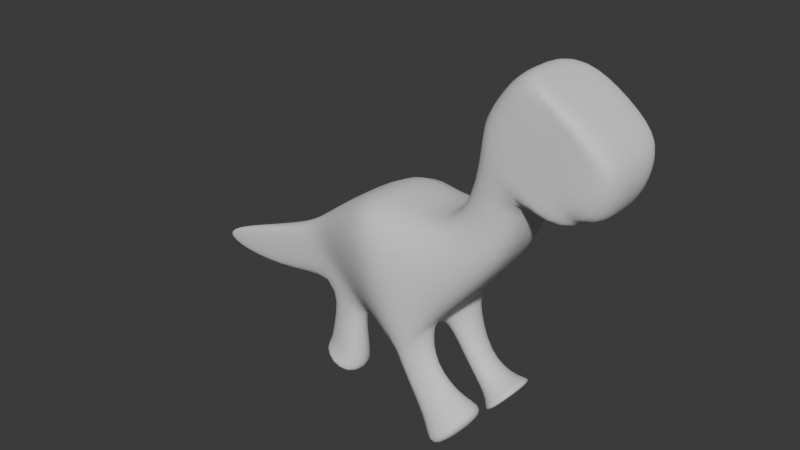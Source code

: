 # Source: Dino5.blend  (saved by Blender 4.1.24; exported with 4.5.12 LTS)
import bpy
from mathutils import Matrix  # noqa: F401  (used for matrix-valued properties, if any)

bpy.ops.wm.read_factory_settings(use_empty=True)
scene = bpy.context.scene
scene.name = 'Scene'

# ---- collections
col_collection = bpy.data.collections.new('Collection'); scene.collection.children.link(col_collection)

# ---- world
world_world = bpy.data.worlds.new('World'); scene.world = world_world
world_world.use_nodes = True; world_world.node_tree.nodes.clear()
_N = world_world.node_tree.nodes; _L = world_world.node_tree.links
n0 = _N.new('ShaderNodeOutputWorld'); n0.name = 'World Output'; n0.location = (300, 300)
n1 = _N.new('ShaderNodeBackground'); n1.name = 'Background'; n1.location = (10, 300)
n1.inputs[0].default_value = (0.05088, 0.05088, 0.05088, 1.0)
_L.new(n1.outputs[0], n0.inputs[0])
n0.is_active_output = True
world_world.color = (0.05088, 0.05088, 0.05088)
world_world.use_sun_shadow = False
world_world.sun_shadow_jitter_overblur = 0.0

# ---- meshes
me_cube_001 = bpy.data.meshes.new('Cube.001')
me_cube_001.from_pydata([(-0.8378, -1.0, -0.8243), (0.5276, -1.0, 1.122), (-0.8378, 1.0, -0.8243), (0.5276, 1.0, 1.122), (-0.08147, -1.0, -1.135), (1.243, -1.0, 0.4457), (-0.08147, 1.0, -1.135), (1.243, 1.0, 0.4457), (-0.1551, -1.0, 0.1487), (-0.1551, 1.0, 0.1487), (0.662, 1.0, -1.007), (0.662, -1.0, -1.007), (0.1862, -1.0, 0.6352), (0.1862, 1.0, 0.6352), (1.182, 1.0, -0.524), (1.182, -1.0, -0.524), (-0.3356, 1.0, -0.1086), (0.4654, 1.0, -1.041), (0.4654, -1.0, -1.041), (-0.3356, -1.0, -0.1086), (-0.5867, 1.0, -0.4664), (0.3812, 1.0, -1.196), (0.3812, -1.0, -1.196), (-0.5867, -1.0, -0.4664), (0.01557, 1.0, 0.3919), (0.9358, 1.0, -0.9278), (0.9358, -1.0, -0.9278), (0.01557, -1.0, 0.3919), (-1.858, -1.0, -0.1955), (-0.4388, -1.0, 1.615), (-1.858, 1.0, -0.1955), (-0.4388, 1.0, 1.615), (-1.514, -1.0, 1.102), (-1.514, 1.0, 1.102), (-1.091, -1.0, 1.588), (-1.091, 1.0, 1.588), (-1.694, 1.0, 0.8446), (-1.694, -1.0, 0.8446), (-1.864, 1.0, 0.4327), (-1.864, -1.0, 0.4327), (-1.343, 1.0, 1.345), (-1.343, -1.0, 1.345), (0.3569, -1.0, 0.8784), (0.3569, 1.0, 0.8784), (1.294, 1.0, -0.1067), (1.294, -1.0, -0.1067), (-0.8055, -1.0, 1.71), (-0.8055, 1.0, 1.71), (-3.703, 2.05, -5.437), (-3.703, -1.355, -5.437), (-4.869, 2.05, -1.924), (-4.869, -1.588, -1.924), (-2.302, 0.9166, -2.108), (-2.302, -0.9166, -2.108), (-0.8398, 0.9166, -2.224), (-0.8398, -0.9166, -2.224), (-6.136, 0.3357, -4.743), (-6.136, -0.3357, -4.743), (-7.245, 0.3357, -3.738), (-7.245, -0.3357, -3.738), (-10.07, 0.07371, -5.205), (-10.07, -0.07371, -5.205), (-10.25, 0.07371, -4.848), (-10.25, -0.07371, -4.848), (-8.749, 0.2047, -4.293), (-8.749, -0.2047, -4.293), (-8.129, -0.2047, -5.312), (-8.129, 0.2047, -5.312), (-6.66, 0.4582, -3.292), (-6.66, -0.4582, -3.292), (-5.312, -0.4582, -5.043), (-5.312, 0.4582, -5.043), (-0.8378, 0.0, -0.8243), (0.5276, 0.0, 1.122), (-0.08147, 0.0, -1.135), (1.243, 1.192e-07, 0.4457), (0.662, 1.192e-07, -1.007), (1.182, 1.192e-07, -0.524), (0.4654, 0.0, -1.041), (0.3812, 0.0, -1.196), (0.9358, 1.192e-07, -0.9278), (-1.858, 0.0, -0.1955), (-0.4388, 5.96e-08, 1.615), (-1.514, 0.0, 1.102), (-1.091, 0.0, 1.588), (-1.694, 0.0, 0.8446), (-1.864, 0.0, 0.4327), (-1.343, 0.0, 1.345), (-0.8055, 0.0, 1.71), (1.294, 1.192e-07, -0.1067), (-3.703, -7.062e-08, -5.437), (-4.869, -9.537e-07, -1.924), (-0.8398, 1.788e-07, -2.224), (-2.302, 2.384e-07, -2.108), (-6.136, -2.682e-07, -4.743), (-7.245, -3.874e-07, -3.738), (-10.07, -4.768e-07, -5.205), (-10.25, -5.066e-07, -4.848), (-8.129, -3.278e-07, -5.312), (-8.749, -4.47e-07, -4.293), (-5.312, -2.98e-08, -5.043), (-6.66, -2.682e-07, -3.292), (-6.656, 0.4635, -6.737), (-6.656, -0.643, -6.737), (-5.468, -1.046, -7.17), (-5.468, 0.4635, -7.17), (-6.448, -0.5042, -6.583), (-5.196, -0.7839, -6.906), (-5.196, 0.2628, -6.906), (-6.448, 0.2628, -6.583), (-5.236, -0.7839, -6.261), (-6.34, -2.801e-07, -5.946), (-6.34, -0.3357, -5.946), (-5.236, 0.2628, -6.261), (-4.13, 1.724, -1.977), (-2.879, 1.724, -4.512), (-2.879, -1.395, -4.512), (-4.13, -1.643, -1.977), (-2.879, 1.206e-09, -4.512), (-4.13, -6.104e-07, -1.977), (-3.656, -0.3571, -5.384), (-3.656, -1.406, -5.384), (-2.926, -1.102, -4.566), (-2.926, -0.3571, -4.566), (-2.512, 0.1095, -7.572), (-2.512, -1.953, -7.572), (-1.375, -1.488, -6.296), (-1.375, 0.1095, -6.296), (-1.998, -1.102, -6.184), (-1.998, -0.3571, -6.184), (-2.728, -1.406, -7.002), (-2.728, -0.3571, -7.002), (-2.816, -0.5432, -5.501), (-3.383, -0.5432, -6.137), (-2.816, -0.9485, -5.501), (-3.383, -1.187, -6.137), (-2.993, 1.385, -4.64), (-3.589, 1.57, -5.309), (-3.589, 0.4095, -5.309), (-2.993, 0.4095, -4.64), (-1.309, 1.77, -6.286), (-2.425, 2.115, -7.538), (-2.425, -0.05569, -7.538), (-1.309, -0.05569, -6.286), (-1.711, 1.385, -6.451), (-2.307, 1.57, -7.12), (-1.711, 0.4095, -6.451), (-2.307, 0.4095, -7.12), (-2.945, 1.331, -6.499), (-2.945, 0.6131, -6.499), (-2.576, 1.217, -6.085), (-2.576, 0.6131, -6.085)], [], [(43, 13, 35, 47), (43, 3, 7, 44), (89, 75, 5, 45), (45, 5, 1, 42), (72, 74, 4, 0), (75, 73, 1, 5), (18, 11, 8, 19), (78, 76, 11, 18), (16, 9, 10, 17), (9, 16, 36, 33), (26, 15, 12, 27), (80, 77, 15, 26), (24, 13, 14, 25), (24, 9, 33, 40), (27, 12, 34, 41), (20, 16, 17, 21), (79, 78, 18, 22), (22, 18, 19, 23), (4, 22, 23, 0), (74, 79, 22, 4), (2, 20, 21, 6), (19, 8, 32, 37), (20, 2, 30, 38), (9, 24, 25, 10), (76, 80, 26, 11), (11, 26, 27, 8), (88, 82, 31, 47), (85, 83, 33, 36), (87, 84, 35, 40), (86, 85, 36, 38), (81, 86, 38, 30), (83, 87, 40, 33), (16, 20, 38, 36), (13, 24, 40, 35), (119, 114, 50, 91), (42, 1, 29, 46), (23, 19, 37, 39), (73, 3, 31, 82), (0, 23, 39, 28), (8, 27, 41, 32), (12, 42, 46, 34), (84, 88, 47, 35), (15, 45, 42, 12), (77, 89, 45, 15), (13, 43, 44, 14), (3, 43, 47, 31), (101, 68, 58, 95), (114, 115, 48, 50), (49, 90, 120, 121), (116, 117, 51, 49), (0, 28, 53, 55), (72, 0, 55, 92), (30, 2, 54, 52), (81, 30, 52, 93), (99, 64, 62, 97), (107, 106, 103, 104), (70, 69, 59, 57), (68, 71, 56, 58), (96, 61, 63, 97), (98, 66, 61, 96), (66, 65, 63, 61), (64, 67, 60, 62), (58, 56, 67, 64), (57, 59, 65, 66), (94, 57, 66, 98), (95, 58, 64, 99), (50, 48, 71, 68), (49, 51, 69, 70), (90, 49, 70, 100), (91, 50, 68, 101), (51, 91, 101, 69), (48, 90, 100, 71), (59, 95, 99, 65), (56, 94, 98, 67), (67, 98, 96, 60), (60, 96, 97, 62), (71, 100, 94, 56), (65, 99, 97, 63), (28, 81, 93, 53), (2, 72, 92, 54), (90, 48, 137, 138), (69, 101, 95, 59), (14, 44, 89, 77), (34, 46, 88, 84), (1, 73, 82, 29), (117, 119, 91, 51), (32, 41, 87, 83), (28, 39, 86, 81), (39, 37, 85, 86), (41, 34, 84, 87), (37, 32, 83, 85), (46, 29, 82, 88), (10, 25, 80, 76), (6, 21, 79, 74), (21, 17, 78, 79), (25, 14, 77, 80), (17, 10, 76, 78), (7, 3, 73, 75), (2, 6, 74, 72), (44, 7, 75, 89), (105, 104, 103, 102), (109, 108, 105, 102), (106, 109, 102, 103), (108, 107, 104, 105), (113, 110, 107, 108), (112, 111, 109, 106), (111, 113, 108, 109), (110, 112, 106, 107), (70, 57, 112, 110), (94, 100, 113, 111), (57, 94, 111, 112), (100, 70, 110, 113), (53, 93, 119, 117), (54, 92, 118, 115), (55, 53, 117, 116), (92, 55, 116, 118), (52, 54, 115, 114), (93, 52, 114, 119), (129, 128, 126, 127), (90, 118, 123, 120), (118, 116, 122, 123), (116, 49, 121, 122), (127, 126, 125, 124), (128, 130, 125, 126), (131, 129, 127, 124), (130, 131, 124, 125), (135, 133, 131, 130), (133, 132, 129, 131), (134, 135, 130, 128), (132, 134, 128, 129), (123, 122, 134, 132), (122, 121, 135, 134), (120, 123, 132, 133), (121, 120, 133, 135), (145, 144, 140, 141), (118, 90, 138, 139), (115, 118, 139, 136), (48, 115, 136, 137), (140, 143, 142, 141), (144, 146, 143, 140), (147, 145, 141, 142), (146, 147, 142, 143), (151, 149, 147, 146), (149, 148, 145, 147), (150, 151, 146, 144), (148, 150, 144, 145), (137, 136, 150, 148), (136, 139, 151, 150), (138, 137, 148, 149), (139, 138, 149, 151)])
me_cube_001.polygons.foreach_set('use_smooth', [True] * 150)
_uv = me_cube_001.uv_layers.new(name='UVMap')
_uv.uv.foreach_set('vector', [0.5937, 0.25, 0.5625, 0.25, 0.5625, 0.25, 0.5937, 0.25, 0.5937, 0.25, 0.625, 0.25, 0.625, 0.5, 0.5938, 0.5, 0.5938, 0.625, 0.625, 0.625, 0.625, 0.75, 0.5937, 0.75, 0.5937, 0.75, 0.625, 0.75, 0.625, 1.0, 0.5937, 1.0, 0.125, 0.625, 0.375, 0.625, 0.375, 0.75, 0.125, 0.75, 0.625, 0.625, 0.875, 0.625, 0.875, 0.75, 0.625, 0.75, 0.4669, 0.75, 0.5, 0.75, 0.5, 1.0, 0.4669, 1.0, 0.4669, 0.625, 0.5, 0.625, 0.5, 0.75, 0.4669, 0.75, 0.4669, 0.25, 0.5, 0.25, 0.5, 0.5, 0.4669, 0.5, 0.5, 0.25, 0.4669, 0.25, 0.4669, 0.25, 0.5, 0.25, 0.5312, 0.75, 0.5625, 0.75, 0.5625, 1.0, 0.5312, 1.0, 0.5312, 0.625, 0.5625, 0.625, 0.5625, 0.75, 0.5312, 0.75, 0.5312, 0.25, 0.5625, 0.25, 0.5625, 0.5, 0.5312, 0.5, 0.5312, 0.25, 0.5, 0.25, 0.5, 0.25, 0.5312, 0.25, 0.5312, 1.0, 0.5625, 1.0, 0.5625, 1.0, 0.5312, 1.0, 0.421, 0.25, 0.4669, 0.25, 0.4669, 0.5, 0.421, 0.5, 0.421, 0.625, 0.4669, 0.625, 0.4669, 0.75, 0.421, 0.75, 0.421, 0.75, 0.4669, 0.75, 0.4669, 1.0, 0.421, 1.0, 0.375, 0.75, 0.421, 0.75, 0.421, 1.0, 0.375, 1.0, 0.375, 0.625, 0.421, 0.625, 0.421, 0.75, 0.375, 0.75, 0.375, 0.25, 0.421, 0.25, 0.421, 0.5, 0.375, 0.5, 0.4669, 1.0, 0.5, 1.0, 0.5, 1.0, 0.4669, 1.0, 0.421, 0.25, 0.375, 0.25, 0.375, 0.25, 0.421, 0.25, 0.5, 0.25, 0.5312, 0.25, 0.5312, 0.5, 0.5, 0.5, 0.5, 0.625, 0.5312, 0.625, 0.5312, 0.75, 0.5, 0.75, 0.5, 0.75, 0.5312, 0.75, 0.5312, 1.0, 0.5, 1.0, 0.5938, 0.125, 0.625, 0.125, 0.625, 0.25, 0.5937, 0.25, 0.4669, 0.125, 0.5, 0.125, 0.5, 0.25, 0.4669, 0.25, 0.5312, 0.125, 0.5625, 0.125, 0.5625, 0.25, 0.5312, 0.25, 0.421, 0.125, 0.4669, 0.125, 0.4669, 0.25, 0.421, 0.25, 0.375, 0.125, 0.421, 0.125, 0.421, 0.25, 0.375, 0.25, 0.5, 0.125, 0.5312, 0.125, 0.5312, 0.25, 0.5, 0.25, 0.4669, 0.25, 0.421, 0.25, 0.421, 0.25, 0.4669, 0.25, 0.5625, 0.25, 0.5312, 0.25, 0.5312, 0.25, 0.5625, 0.25, 0.375, 0.125, 0.375, 0.25, 0.375, 0.25, 0.375, 0.125, 0.5937, 1.0, 0.625, 1.0, 0.625, 1.0, 0.5938, 1.0, 0.421, 1.0, 0.4669, 1.0, 0.4669, 1.0, 0.421, 1.0, 0.875, 0.625, 0.875, 0.5, 0.875, 0.5, 0.875, 0.625, 0.375, 1.0, 0.421, 1.0, 0.421, 1.0, 0.375, 1.0, 0.5, 1.0, 0.5312, 1.0, 0.5312, 1.0, 0.5, 1.0, 0.5625, 1.0, 0.5937, 1.0, 0.5938, 1.0, 0.5625, 1.0, 0.5625, 0.125, 0.5938, 0.125, 0.5937, 0.25, 0.5625, 0.25, 0.5625, 0.75, 0.5937, 0.75, 0.5937, 1.0, 0.5625, 1.0, 0.5625, 0.625, 0.5938, 0.625, 0.5937, 0.75, 0.5625, 0.75, 0.5625, 0.25, 0.5937, 0.25, 0.5938, 0.5, 0.5625, 0.5, 0.625, 0.25, 0.5937, 0.25, 0.5937, 0.25, 0.625, 0.25, 0.375, 0.125, 0.375, 0.25, 0.375, 0.25, 0.375, 0.125, 0.375, 0.25, 0.375, 0.25, 0.375, 0.25, 0.375, 0.25, 0.125, 0.75, 0.125, 0.625, 0.125, 0.625, 0.125, 0.75, 0.375, 1.0, 0.375, 1.0, 0.375, 1.0, 0.375, 1.0, 0.375, 1.0, 0.375, 1.0, 0.375, 1.0, 0.375, 1.0, 0.125, 0.625, 0.125, 0.75, 0.125, 0.75, 0.125, 0.625, 0.375, 0.25, 0.375, 0.25, 0.375, 0.25, 0.375, 0.25, 0.375, 0.125, 0.375, 0.25, 0.375, 0.25, 0.375, 0.125, 0.375, 0.125, 0.375, 0.25, 0.375, 0.25, 0.375, 0.125, 0.375, 1.0, 0.375, 1.0, 0.375, 1.0, 0.375, 1.0, 0.375, 1.0, 0.375, 1.0, 0.375, 1.0, 0.375, 1.0, 0.375, 0.25, 0.375, 0.25, 0.375, 0.25, 0.375, 0.25, 0.125, 0.625, 0.125, 0.75, 0.125, 0.75, 0.125, 0.625, 0.125, 0.625, 0.125, 0.75, 0.125, 0.75, 0.125, 0.625, 0.375, 1.0, 0.375, 1.0, 0.375, 1.0, 0.375, 1.0, 0.375, 0.25, 0.375, 0.25, 0.375, 0.25, 0.375, 0.25, 0.375, 0.25, 0.375, 0.25, 0.375, 0.25, 0.375, 0.25, 0.375, 1.0, 0.375, 1.0, 0.375, 1.0, 0.375, 1.0, 0.125, 0.625, 0.125, 0.75, 0.125, 0.75, 0.125, 0.625, 0.375, 0.125, 0.375, 0.25, 0.375, 0.25, 0.375, 0.125, 0.375, 0.25, 0.375, 0.25, 0.375, 0.25, 0.375, 0.25, 0.375, 1.0, 0.375, 1.0, 0.375, 1.0, 0.375, 1.0, 0.125, 0.625, 0.125, 0.75, 0.125, 0.75, 0.125, 0.625, 0.375, 0.125, 0.375, 0.25, 0.375, 0.25, 0.375, 0.125, 0.375, 0.0, 0.375, 0.125, 0.375, 0.125, 0.375, 0.0, 0.125, 0.5, 0.125, 0.625, 0.125, 0.625, 0.125, 0.5, 0.375, 0.0, 0.375, 0.125, 0.375, 0.125, 0.375, 0.0, 0.125, 0.5, 0.125, 0.625, 0.125, 0.625, 0.125, 0.5, 0.125, 0.5, 0.125, 0.625, 0.125, 0.625, 0.125, 0.5, 0.125, 0.5, 0.125, 0.625, 0.125, 0.625, 0.125, 0.5, 0.125, 0.5, 0.125, 0.625, 0.125, 0.625, 0.125, 0.5, 0.375, 0.0, 0.375, 0.125, 0.375, 0.125, 0.375, 0.0, 0.375, 0.0, 0.375, 0.125, 0.375, 0.125, 0.375, 0.0, 0.125, 0.5, 0.125, 0.625, 0.125, 0.625, 0.125, 0.5, 0.125, 0.625, 0.125, 0.5, 0.125, 0.5, 0.125, 0.625, 0.375, 0.0, 0.375, 0.125, 0.375, 0.125, 0.375, 0.0, 0.5625, 0.5, 0.5938, 0.5, 0.5938, 0.625, 0.5625, 0.625, 0.5625, 0.0, 0.5938, 0.0, 0.5938, 0.125, 0.5625, 0.125, 0.875, 0.75, 0.875, 0.625, 0.875, 0.625, 0.875, 0.75, 0.375, 0.0, 0.375, 0.125, 0.375, 0.125, 0.375, 0.0, 0.5, 0.0, 0.5312, 0.0, 0.5312, 0.125, 0.5, 0.125, 0.375, 0.0, 0.421, 0.0, 0.421, 0.125, 0.375, 0.125, 0.421, 0.0, 0.4669, 0.0, 0.4669, 0.125, 0.421, 0.125, 0.5312, 0.0, 0.5625, 0.0, 0.5625, 0.125, 0.5312, 0.125, 0.4669, 0.0, 0.5, 0.0, 0.5, 0.125, 0.4669, 0.125, 0.5938, 0.0, 0.625, 0.0, 0.625, 0.125, 0.5938, 0.125, 0.5, 0.5, 0.5312, 0.5, 0.5312, 0.625, 0.5, 0.625, 0.375, 0.5, 0.421, 0.5, 0.421, 0.625, 0.375, 0.625, 0.421, 0.5, 0.4669, 0.5, 0.4669, 0.625, 0.421, 0.625, 0.5312, 0.5, 0.5625, 0.5, 0.5625, 0.625, 0.5312, 0.625, 0.4669, 0.5, 0.5, 0.5, 0.5, 0.625, 0.4669, 0.625, 0.625, 0.5, 0.875, 0.5, 0.875, 0.625, 0.625, 0.625, 0.125, 0.5, 0.375, 0.5, 0.375, 0.625, 0.125, 0.625, 0.5938, 0.5, 0.625, 0.5, 0.625, 0.625, 0.5938, 0.625, 0.125, 0.625, 0.125, 0.75, 0.125, 0.75, 0.125, 0.625, 0.125, 0.625, 0.125, 0.625, 0.125, 0.625, 0.125, 0.625, 0.125, 0.75, 0.125, 0.625, 0.125, 0.625, 0.125, 0.75, 0.125, 0.625, 0.125, 0.75, 0.125, 0.75, 0.125, 0.625, 0.125, 0.625, 0.125, 0.75, 0.125, 0.75, 0.125, 0.625, 0.125, 0.75, 0.125, 0.625, 0.125, 0.625, 0.125, 0.75, 0.125, 0.625, 0.125, 0.625, 0.125, 0.625, 0.125, 0.625, 0.375, 1.0, 0.375, 1.0, 0.375, 1.0, 0.375, 1.0, 0.375, 1.0, 0.375, 1.0, 0.375, 1.0, 0.375, 1.0, 0.125, 0.625, 0.125, 0.625, 0.125, 0.625, 0.125, 0.625, 0.125, 0.75, 0.125, 0.625, 0.125, 0.625, 0.125, 0.75, 0.125, 0.625, 0.125, 0.75, 0.125, 0.75, 0.125, 0.625, 0.375, 0.0, 0.375, 0.125, 0.375, 0.125, 0.375, 0.0, 0.125, 0.5, 0.125, 0.625, 0.125, 0.625, 0.125, 0.5, 0.375, 1.0, 0.375, 1.0, 0.375, 1.0, 0.375, 1.0, 0.125, 0.625, 0.125, 0.75, 0.125, 0.75, 0.125, 0.625, 0.375, 0.25, 0.375, 0.25, 0.375, 0.25, 0.375, 0.25, 0.375, 0.125, 0.375, 0.25, 0.375, 0.25, 0.375, 0.125, 0.125, 0.625, 0.125, 0.75, 0.125, 0.75, 0.125, 0.625, 0.125, 0.625, 0.125, 0.625, 0.125, 0.625, 0.125, 0.625, 0.125, 0.625, 0.125, 0.75, 0.125, 0.75, 0.125, 0.625, 0.375, 1.0, 0.375, 1.0, 0.375, 1.0, 0.375, 1.0, 0.125, 0.625, 0.125, 0.75, 0.125, 0.75, 0.125, 0.625, 0.375, 1.0, 0.375, 1.0, 0.375, 1.0, 0.375, 1.0, 0.125, 0.625, 0.125, 0.625, 0.125, 0.625, 0.125, 0.625, 0.125, 0.75, 0.125, 0.625, 0.125, 0.625, 0.125, 0.75, 0.125, 0.75, 0.125, 0.625, 0.125, 0.625, 0.125, 0.75, 0.125, 0.625, 0.125, 0.625, 0.125, 0.625, 0.125, 0.625, 0.375, 1.0, 0.375, 1.0, 0.375, 1.0, 0.375, 1.0, 0.125, 0.625, 0.125, 0.75, 0.125, 0.75, 0.125, 0.625, 0.125, 0.625, 0.125, 0.75, 0.125, 0.75, 0.125, 0.625, 0.375, 1.0, 0.375, 1.0, 0.375, 1.0, 0.375, 1.0, 0.125, 0.625, 0.125, 0.625, 0.125, 0.625, 0.125, 0.625, 0.125, 0.75, 0.125, 0.625, 0.125, 0.625, 0.125, 0.75, 0.375, 0.25, 0.375, 0.25, 0.375, 0.25, 0.375, 0.25, 0.125, 0.625, 0.125, 0.625, 0.125, 0.625, 0.125, 0.625, 0.125, 0.5, 0.125, 0.625, 0.125, 0.625, 0.125, 0.5, 0.375, 0.25, 0.375, 0.25, 0.375, 0.25, 0.375, 0.25, 0.125, 0.5, 0.125, 0.625, 0.125, 0.625, 0.125, 0.5, 0.125, 0.5, 0.125, 0.625, 0.125, 0.625, 0.125, 0.5, 0.125, 0.625, 0.125, 0.5, 0.125, 0.5, 0.125, 0.625, 0.125, 0.625, 0.125, 0.625, 0.125, 0.625, 0.125, 0.625, 0.125, 0.625, 0.125, 0.625, 0.125, 0.625, 0.125, 0.625, 0.125, 0.625, 0.125, 0.5, 0.125, 0.5, 0.125, 0.625, 0.125, 0.5, 0.125, 0.625, 0.125, 0.625, 0.125, 0.5, 0.375, 0.25, 0.375, 0.25, 0.375, 0.25, 0.375, 0.25, 0.375, 0.25, 0.375, 0.25, 0.375, 0.25, 0.375, 0.25, 0.125, 0.5, 0.125, 0.625, 0.125, 0.625, 0.125, 0.5, 0.125, 0.625, 0.125, 0.5, 0.125, 0.5, 0.125, 0.625, 0.125, 0.625, 0.125, 0.625, 0.125, 0.625, 0.125, 0.625])
me_cube_001.update()

# ---- objects
ob_empty = bpy.data.objects.new('Empty', None)
ob_empty_001 = bpy.data.objects.new('Empty.001', None)
ob_cube = bpy.data.objects.new('Cube', me_cube_001)

# ---- transforms, parenting, visibility, modifiers, constraints
ob_empty.location = (-0.04893, -2.191e-09, 0.01631)
ob_empty.rotation_euler = (1.571, -0.0, -0.0)
ob_empty.empty_display_type = 'IMAGE'
ob_empty.empty_display_size = 5.0
ob_empty_001.location = (-3.186, -2.305, 0.06555)
ob_empty_001.rotation_euler = (1.571, -0.0, 1.571)
ob_empty_001.empty_display_type = 'IMAGE'
ob_empty_001.empty_display_size = 5.0
ob_cube.location = (0.539, -2.409, 0.5971)
ob_cube.scale = (0.2338, 0.2338, 0.2338)
_m = ob_cube.modifiers.new('Subdivision', 'SUBSURF')
_m.levels = 2

# ---- collection membership
col_collection.objects.link(ob_empty)
col_collection.objects.link(ob_empty_001)
col_collection.objects.link(ob_cube)

# ---- scene / render settings (as saved in the file)
scene.frame_start = 1; scene.frame_end = 250; scene.frame_set(1)
scene.render.engine = 'BLENDER_EEVEE_NEXT'
scene.cycles.sampling_pattern = 'TABULATED_SOBOL'
scene.eevee.ray_tracing_options.trace_max_roughness = 0.0
bpy.context.view_layer.update()

# ---- added for rendering (the .blend has no active camera and no usable light): camera, sun
cam_auto = bpy.data.cameras.new('AutoCamera')
cam_auto.lens = 50.0
cam_auto.sensor_width = 36.0
cam_auto.clip_end = 1000.0
ob_auto_camera = bpy.data.objects.new('AutoCamera', cam_auto)
scene.collection.objects.link(ob_auto_camera)
ob_auto_camera.location = (2.81537, -6.37819, 2.57074)
ob_auto_camera.rotation_euler = (1.09748, -7.21219e-08, 0.694738)
scene.camera = ob_auto_camera
light_auto_sun = bpy.data.lights.new('AutoSun', 'SUN')
light_auto_sun.energy = 3.0
light_auto_sun.angle = 0.0523599
ob_auto_sun = bpy.data.objects.new('AutoSun', light_auto_sun)
scene.collection.objects.link(ob_auto_sun)
ob_auto_sun.rotation_euler = (0.872665, 0.174533, 0.523599)
bpy.context.view_layer.update()
